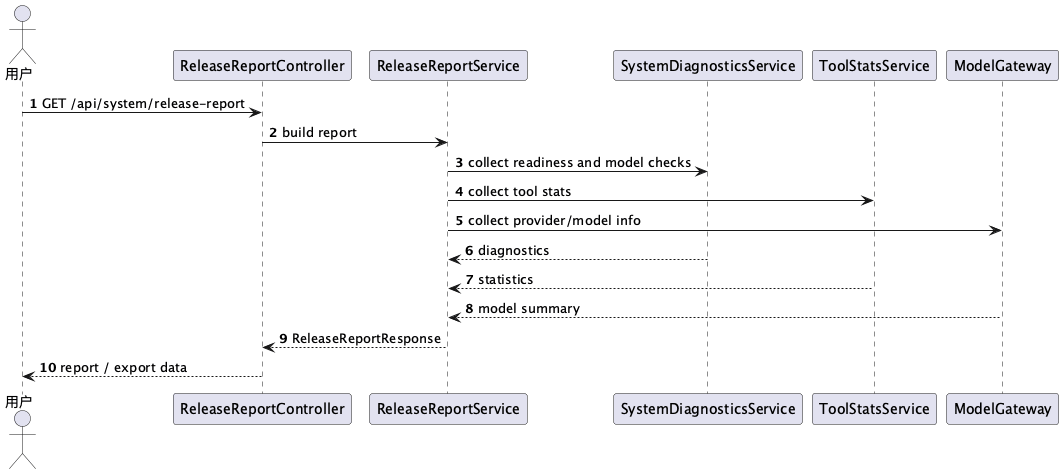

The diagram above was rendered by PlantUML. Its source (embedded in the PNG):
@startuml
autonumber
actor "用户" as User
participant "ReleaseReportController" as C
participant "ReleaseReportService" as S
participant "SystemDiagnosticsService" as D
participant "ToolStatsService" as T
participant "ModelGateway" as M

User -> C : GET /api/system/release-report
C -> S : build report
S -> D : collect readiness and model checks
S -> T : collect tool stats
S -> M : collect provider/model info
D --> S : diagnostics
T --> S : statistics
M --> S : model summary
S --> C : ReleaseReportResponse
C --> User : report / export data
@enduml